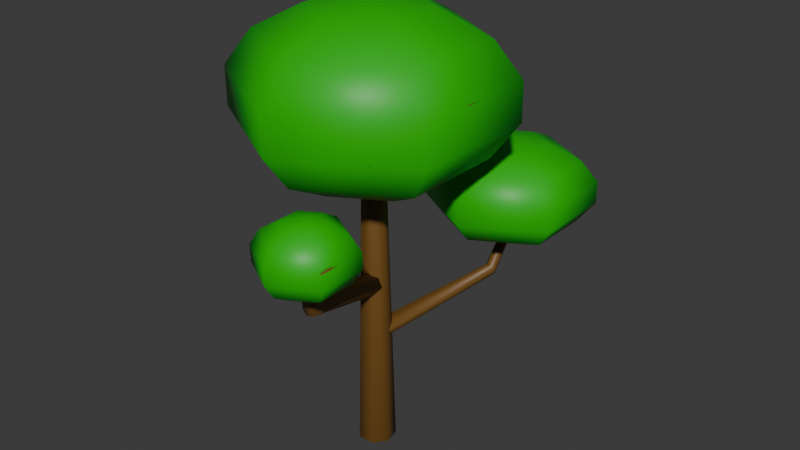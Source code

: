 # Source: tree.blend  (saved by Blender 5.0.119; exported with 4.5.12 LTS)
import bpy
from mathutils import Matrix  # noqa: F401  (used for matrix-valued properties, if any)

bpy.ops.wm.read_factory_settings(use_empty=True)
scene = bpy.context.scene
scene.name = 'Scene'

# ---- collections
col_collection = bpy.data.collections.new('Collection'); scene.collection.children.link(col_collection)

# ---- images (referenced by path relative to the original .blend; pixels are not part of the script)
import os
ASSET_DIR = os.environ.get("B2B_ASSET_DIR", "")  # directory of the original .blend (textures are referenced by path, not embedded)
HERE = os.path.dirname(os.path.abspath(__file__))  # packed textures are extracted next to this script under _unpacked/

def load_image(name, relpath, width, height, colorspace="sRGB"):
    """Load a texture the original file referenced (path relative to the .blend, or extracted next to this script)."""
    p = next((c for c in (os.path.join(HERE, relpath), os.path.join(ASSET_DIR, relpath)) if relpath and os.path.exists(c)), "")
    if p:
        img = bpy.data.images.load(p, check_existing=True)
        img.name = name
    else:  # same state as the original file: an image datablock whose file is absent (Cycles renders it pink)
        img = bpy.data.images.new(name, width, height)
        img.source = "FILE"
        img.filepath = "//" + (relpath or name)
    img.colorspace_settings.name = colorspace
    return img
img_material_001_base_color = load_image('Material.001 Base Color', '_unpacked/Material.83f7a382.png', 1024, 1024, 'sRGB')

# ---- materials (node trees are filled in below, after node groups)
mat_material_001 = bpy.data.materials.new('Material.001')

# ---- material node trees
mat_material_001.use_nodes = True; mat_material_001.node_tree.nodes.clear()
_N = mat_material_001.node_tree.nodes; _L = mat_material_001.node_tree.links
n0 = _N.new('ShaderNodeBsdfPrincipled'); n0.name = 'Principled BSDF'; n0.location = (-200, 100)
n1 = _N.new('ShaderNodeOutputMaterial'); n1.name = 'Material Output'; n1.location = (200, 100)
n2 = _N.new('ShaderNodeTexImage'); n2.name = 'Image Texture'; n2.location = (-490, 75)
n2.image = img_material_001_base_color
_L.new(n0.outputs[0], n1.inputs[0])
_L.new(n2.outputs[0], n0.inputs[0])
n1.is_active_output = True

# ---- world
world_world = bpy.data.worlds.new('World'); scene.world = world_world
world_world.use_nodes = True; world_world.node_tree.nodes.clear()
_N = world_world.node_tree.nodes; _L = world_world.node_tree.links
n0 = _N.new('ShaderNodeOutputWorld'); n0.name = 'World Output'; n0.location = (200, 100)
n1 = _N.new('ShaderNodeBackground'); n1.name = 'Background'; n1.location = (-200, 100)
n1.inputs[0].default_value = (0.05088, 0.05088, 0.05088, 1.0)
_L.new(n1.outputs[0], n0.inputs[0])
n0.is_active_output = True
world_world.color = (0.05088, 0.05088, 0.05088)
world_world.sun_shadow_jitter_overblur = 0.0

# ---- meshes
me_cylinder_001 = bpy.data.meshes.new('Cylinder.001')
me_cylinder_001.from_pydata([(-1.889, 0.2042, -0.4856), (-1.857, 0.4077, -3.278), (-2.078, 0.1132, -0.4858), (-2.205, 0.24, -3.279), (-2.125, -0.09138, -0.4859), (-2.291, -0.1367, -3.279), (-1.994, -0.2554, -0.4857), (-2.05, -0.4387, -3.279), (-1.784, -0.2554, -0.4854), (-1.664, -0.4387, -3.278), (-1.654, -0.09138, -0.4853), (-1.423, -0.1367, -3.278), (-1.7, 0.1132, -0.4853), (-1.509, 0.24, -3.278), (-1.88, -0.06286, -1.091), (-1.881, 1.306, -1.024), (-1.883, 2.404, -0.8348), (-1.889, 3.014, -0.2589), (-1.893, 2.404, 0.01402), (-1.895, 1.306, 0.2029), (-1.896, -0.06286, 0.2703), (-3.066, 0.6218, -1.025), (-4.02, 1.171, -0.8376), (-4.55, 1.476, -0.5654), (-4.554, 1.476, -0.2624), (-4.029, 1.171, 0.01123), (-3.081, 0.6218, 0.2014), (-3.066, -0.7475, -1.025), (-4.02, -1.297, -0.8376), (-4.55, -1.601, -0.5654), (-4.554, -1.601, -0.2624), (-4.029, -1.297, 0.01123), (-3.081, -0.7475, 0.2014), (-1.881, -1.432, -1.024), (-1.883, -2.53, -0.8348), (-1.886, -3.14, -0.5619), (-1.889, -3.14, -0.2589), (-1.893, -2.53, 0.01402), (-1.895, -1.432, 0.2029), (-0.6948, -0.7475, -1.022), (0.2539, -1.297, -0.8321), (0.7785, -1.601, -0.5584), (0.775, -1.601, -0.2555), (0.2441, -1.297, 0.0168), (-0.709, -0.7475, 0.2044), (-0.6948, 0.6218, -1.022), (0.2539, 1.171, -0.8321), (0.7785, 1.476, -0.5584), (0.775, 1.476, -0.2555), (0.2441, 1.171, 0.0168), (-0.709, 0.6218, 0.2044), (-1.886, 3.014, -0.5619), (-1.157, -2.62, -1.602), (-1.296, -2.634, -1.582), (-1.254, -2.114, -1.646), (-1.409, -2.13, -1.624), (-1.068, -2.898, -1.281), (-1.152, -2.882, -1.269), (-1.157, -2.62, -1.602), (-1.66, 0.01486, -1.831), (-1.296, -2.634, -1.582), (-1.885, -0.00785, -1.799), (-1.422, -2.682, -1.605), (-2.09, -0.08534, -1.836), (-1.441, -2.727, -1.653), (-2.121, -0.1593, -1.914), (-1.339, -2.736, -1.69), (-1.955, -0.174, -1.974), (-1.192, -2.702, -1.688), (-1.716, -0.1183, -1.971), (-1.111, -2.65, -1.649), (-1.584, -0.03432, -1.908), (-1.254, -2.114, -1.646), (-1.409, -2.13, -1.624), (-1.55, -2.183, -1.649), (-1.572, -2.234, -1.703), (-1.457, -2.244, -1.744), (-1.292, -2.206, -1.742), (-1.202, -2.148, -1.699), (-1.068, -2.898, -1.281), (-1.152, -2.882, -1.269), (-1.223, -2.941, -1.267), (-1.227, -3.029, -1.275), (-1.161, -3.081, -1.288), (-1.075, -3.058, -1.296), (-1.034, -2.976, -1.293), (-1.201, -2.804, -1.497), (-1.202, -2.306, -1.469), (-1.203, -1.907, -1.391), (-1.205, -1.685, -1.151), (-1.207, -1.907, -1.038), (-1.207, -2.306, -0.9595), (-1.208, -2.804, -0.9315), (-1.633, -2.555, -1.47), (-1.98, -2.356, -1.392), (-2.173, -2.245, -1.278), (-2.175, -2.245, -1.153), (-1.984, -2.356, -1.039), (-1.639, -2.555, -0.96), (-0.6748, 3.306, -1.674), (-1.945, -0.1818, -2.256), (-1.633, -3.054, -1.47), (-1.98, -3.253, -1.392), (-2.173, -3.364, -1.278), (-2.175, -3.364, -1.153), (-1.984, -3.253, -1.039), (-1.639, -3.054, -0.96), (-0.5604, 3.276, -1.68), (-1.751, -0.233, -2.267), (-1.202, -3.303, -1.469), (-1.203, -3.702, -1.391), (-1.204, -3.924, -1.277), (-1.205, -3.924, -1.151), (-1.207, -3.702, -1.038), (-1.207, -3.303, -0.9595), (-0.4885, 3.297, -1.71), (-1.629, -0.1968, -2.318), (-0.7701, -3.054, -1.468), (-0.425, -3.253, -1.39), (-0.2343, -3.364, -1.276), (-0.2358, -3.364, -1.15), (-0.4291, -3.253, -1.037), (-0.776, -3.054, -0.9589), (-0.5134, 3.354, -1.741), (-1.671, -0.1004, -2.371), (-0.7701, -2.555, -1.468), (-0.425, -2.356, -1.39), (-0.2343, -2.245, -1.276), (-0.2358, -2.245, -1.15), (-0.4291, -2.356, -1.037), (-0.776, -2.555, -0.9589), (-0.6162, 3.404, -1.749), (-1.846, -0.01652, -2.385), (-0.7195, 3.409, -1.729), (-2.021, -0.00821, -2.35), (-1.204, -1.685, -1.277), (-0.7456, 3.365, -1.695), (-2.065, -0.08176, -2.293), (-0.8162, 2.776, -2.019), (-0.6889, 2.742, -2.026), (-0.6089, 2.766, -2.06), (-0.6366, 2.829, -2.094), (-0.751, 2.884, -2.103), (-0.866, 2.89, -2.08), (-0.895, 2.842, -2.043), (-0.6487, 3.302, -1.795), (-0.6491, 4.183, -1.755), (-0.6504, 4.89, -1.644), (-0.6543, 5.282, -1.306), (-0.6562, 4.89, -1.145), (-0.6575, 4.183, -1.034), (-0.6579, 3.302, -0.9943), (-1.412, 3.743, -1.756), (-2.025, 4.096, -1.646), (-2.367, 4.292, -1.486), (-2.369, 4.292, -1.308), (-2.031, 4.096, -1.147), (-1.42, 3.743, -1.035), (-1.412, 2.862, -1.756), (-2.025, 2.508, -1.646), (-2.367, 2.312, -1.486), (-2.369, 2.312, -1.308), (-2.031, 2.508, -1.147), (-1.42, 2.862, -1.035), (-0.6491, 2.421, -1.755), (-0.6504, 1.715, -1.644), (-0.6523, 1.323, -1.484), (-0.6543, 1.323, -1.306), (-0.6562, 1.715, -1.145), (-0.6575, 2.421, -1.034), (0.1138, 2.862, -1.754), (0.7243, 2.508, -1.643), (1.062, 2.312, -1.482), (1.06, 2.312, -1.303), (0.7186, 2.508, -1.143), (0.1055, 2.862, -1.033), (0.1138, 3.743, -1.754), (0.7243, 4.096, -1.643), (1.062, 4.292, -1.482), (1.06, 4.292, -1.303), (0.7186, 4.096, -1.143), (0.1055, 3.743, -1.033), (-0.6523, 5.282, -1.484)], [], [(0, 1, 3, 2), (2, 3, 5, 4), (4, 5, 7, 6), (6, 7, 9, 8), (8, 9, 11, 10), (3, 1, 13, 11, 9, 7, 5), (10, 11, 13, 12), (12, 13, 1, 0), (0, 2, 4, 6, 8, 10, 12), (51, 16, 22, 23), (15, 14, 21), (19, 18, 25, 26), (17, 51, 23, 24), (16, 15, 21, 22), (20, 19, 26), (18, 17, 24, 25), (20, 26, 32), (25, 24, 30, 31), (23, 22, 28, 29), (21, 14, 27), (26, 25, 31, 32), (24, 23, 29, 30), (22, 21, 27, 28), (29, 28, 34, 35), (27, 14, 33), (32, 31, 37, 38), (30, 29, 35, 36), (28, 27, 33, 34), (20, 32, 38), (31, 30, 36, 37), (38, 37, 43, 44), (36, 35, 41, 42), (34, 33, 39, 40), (20, 38, 44), (37, 36, 42, 43), (35, 34, 40, 41), (33, 14, 39), (44, 43, 49, 50), (42, 41, 47, 48), (40, 39, 45, 46), (20, 44, 50), (43, 42, 48, 49), (41, 40, 46, 47), (39, 14, 45), (46, 45, 15, 16), (20, 50, 19), (49, 48, 17, 18), (47, 46, 16, 51), (45, 14, 15), (50, 49, 18, 19), (48, 47, 51, 17), (52, 54, 55, 53), (52, 53, 57, 56), (72, 59, 61, 73), (73, 61, 63, 74), (74, 63, 65, 75), (75, 65, 67, 76), (76, 67, 69, 77), (61, 59, 71, 69, 67, 65, 63), (77, 69, 71, 78), (78, 71, 59, 72), (62, 64, 82, 81), (70, 78, 72, 58), (68, 77, 78, 70), (66, 76, 77, 68), (64, 75, 76, 66), (62, 74, 75, 64), (60, 73, 74, 62), (79, 80, 81, 82, 83, 84, 85), (68, 70, 85, 84), (64, 66, 83, 82), (70, 58, 79, 85), (60, 62, 81, 80), (66, 68, 84, 83), (92, 91, 98), (90, 89, 96, 97), (135, 88, 94, 95), (87, 86, 93), (91, 90, 97, 98), (89, 135, 95, 96), (88, 87, 93, 94), (94, 93, 101, 102), (92, 98, 106), (97, 96, 104, 105), (95, 94, 102, 103), (93, 86, 101), (98, 97, 105, 106), (96, 95, 103, 104), (92, 106, 114), (105, 104, 112, 113), (103, 102, 110, 111), (101, 86, 109), (106, 105, 113, 114), (104, 103, 111, 112), (102, 101, 109, 110), (113, 112, 120, 121), (111, 110, 118, 119), (109, 86, 117), (114, 113, 121, 122), (112, 111, 119, 120), (110, 109, 117, 118), (92, 114, 122), (117, 86, 125), (122, 121, 129, 130), (120, 119, 127, 128), (118, 117, 125, 126), (92, 122, 130), (121, 120, 128, 129), (119, 118, 126, 127), (130, 129, 90, 91), (128, 127, 135, 89), (126, 125, 87, 88), (92, 130, 91), (129, 128, 89, 90), (127, 126, 88, 135), (125, 86, 87), (144, 136, 133, 143), (143, 133, 131, 142), (142, 131, 123, 141), (141, 123, 115, 140), (140, 115, 107, 139), (133, 136, 99, 107, 115, 123, 131), (139, 107, 99, 138), (138, 99, 136, 144), (137, 134, 132, 124, 116, 108, 100), (100, 138, 144, 137), (108, 139, 138, 100), (116, 140, 139, 108), (124, 141, 140, 116), (132, 142, 141, 124), (134, 143, 142, 132), (137, 144, 143, 134), (182, 147, 153, 154), (146, 145, 152), (150, 149, 156, 157), (148, 182, 154, 155), (147, 146, 152, 153), (151, 150, 157), (149, 148, 155, 156), (151, 157, 163), (156, 155, 161, 162), (154, 153, 159, 160), (152, 145, 158), (157, 156, 162, 163), (155, 154, 160, 161), (153, 152, 158, 159), (160, 159, 165, 166), (158, 145, 164), (163, 162, 168, 169), (161, 160, 166, 167), (159, 158, 164, 165), (151, 163, 169), (162, 161, 167, 168), (169, 168, 174, 175), (167, 166, 172, 173), (165, 164, 170, 171), (151, 169, 175), (168, 167, 173, 174), (166, 165, 171, 172), (164, 145, 170), (175, 174, 180, 181), (173, 172, 178, 179), (171, 170, 176, 177), (151, 175, 181), (174, 173, 179, 180), (172, 171, 177, 178), (170, 145, 176), (177, 176, 146, 147), (151, 181, 150), (180, 179, 148, 149), (178, 177, 147, 182), (176, 145, 146), (181, 180, 149, 150), (179, 178, 182, 148)])
me_cylinder_001.polygons.foreach_set('use_smooth', [True] * 174)
_uv = me_cylinder_001.uv_layers.new(name='UVMap')
_uv.uv.foreach_set('vector', [0.3319, 0.7246, 0.3203, 0.5007, 0.3359, 0.4972, 0.3404, 0.7227, 0.3404, 0.7227, 0.3359, 0.4972, 0.3668, 0.4972, 0.3572, 0.7227, 0.3572, 0.7227, 0.3668, 0.4972, 0.3897, 0.5007, 0.3696, 0.7246, 0.8741, 0.2262, 0.8611, 0.0003703, 0.8885, -1.003e-08, 0.889, 0.226, 0.889, 0.226, 0.8885, -1.003e-08, 0.9173, 0.0003703, 0.9046, 0.2262, 0.4854, 0.8797, 0.455, 0.8867, 0.4306, 0.8672, 0.4306, 0.836, 0.455, 0.8165, 0.4854, 0.8235, 0.499, 0.8516, 0.8723, 0.4529, 0.8611, 0.2271, 0.8842, 0.2262, 0.8848, 0.4525, 0.8848, 0.4525, 0.8842, 0.2262, 0.915, 0.2271, 0.9016, 0.4529, 0.5361, 0.844, 0.5229, 0.8546, 0.5063, 0.8508, 0.499, 0.8356, 0.5063, 0.8203, 0.5229, 0.8165, 0.5361, 0.8271, 4.184e-08, 0.1243, 0.04268, 0.1489, 0.04268, 0.3483, 6.346e-09, 0.3729, 0.1195, 0.1933, 0.2154, 0.2486, 0.1195, 0.3039, 0.645, 0.3606, 0.6453, 0.4485, 0.4727, 0.3487, 0.5492, 0.3053, 0.3203, 0.8871, 0.2961, 0.8855, 0.2769, 0.7444, 0.3011, 0.7461, 0.04268, 0.1489, 0.1195, 0.1933, 0.1195, 0.3039, 0.04268, 0.3483, 0.6448, 0.2504, 0.645, 0.3606, 0.5492, 0.3053, 0.6453, 0.4485, 0.6458, 0.4966, 0.4306, 0.3722, 0.4727, 0.3487, 0.6448, 0.2504, 0.5492, 0.3053, 0.5492, 0.1948, 0.4727, 0.3487, 0.4306, 0.3722, 0.4306, 0.1239, 0.4727, 0.1496, 6.346e-09, 0.3729, 0.04268, 0.3483, 0.2153, 0.448, 0.2153, 0.4972, 0.1195, 0.3039, 0.2154, 0.2486, 0.2154, 0.3592, 0.5492, 0.3053, 0.4727, 0.3487, 0.4727, 0.1496, 0.5492, 0.1948, 0.3011, 0.7461, 0.2769, 0.7444, 0.2961, 0.4972, 0.3203, 0.4988, 0.04268, 0.3483, 0.1195, 0.3039, 0.2154, 0.3592, 0.2153, 0.448, 0.2153, 0.4972, 0.2153, 0.448, 0.388, 0.3483, 0.4306, 0.3729, 0.2154, 0.3592, 0.2154, 0.2486, 0.3112, 0.3039, 0.5492, 0.1948, 0.4727, 0.1496, 0.6453, 0.05025, 0.645, 0.1396, 0.9734, 0.8758, 0.9489, 0.8755, 0.9451, 0.7451, 0.9695, 0.7455, 0.2153, 0.448, 0.2154, 0.3592, 0.3112, 0.3039, 0.388, 0.3483, 0.6448, 0.2504, 0.5492, 0.1948, 0.645, 0.1396, 0.4727, 0.1496, 0.4306, 0.1239, 0.6458, -3.956e-09, 0.6453, 0.05025, 0.645, 0.1396, 0.6453, 0.05025, 0.8179, 0.15, 0.7407, 0.195, 0.9695, 0.7455, 0.9451, 0.7451, 0.9489, 0.4966, 0.9734, 0.497, 0.388, 0.3483, 0.3112, 0.3039, 0.3112, 0.1933, 0.388, 0.1489, 0.6448, 0.2504, 0.645, 0.1396, 0.7407, 0.195, 0.6453, 0.05025, 0.6458, -3.956e-09, 0.8611, 0.1244, 0.8179, 0.15, 0.4306, 0.3729, 0.388, 0.3483, 0.388, 0.1489, 0.4306, 0.1243, 0.3112, 0.3039, 0.2154, 0.2486, 0.3112, 0.1933, 0.7407, 0.195, 0.8179, 0.15, 0.8179, 0.3491, 0.7407, 0.3055, 0.4223, 0.8876, 0.3978, 0.8869, 0.3897, 0.7448, 0.4141, 0.7455, 0.388, 0.1489, 0.3112, 0.1933, 0.2154, 0.1379, 0.2153, 0.04922, 0.6448, 0.2504, 0.7407, 0.195, 0.7407, 0.3055, 0.8179, 0.15, 0.8611, 0.1244, 0.8611, 0.3727, 0.8179, 0.3491, 0.4306, 0.1243, 0.388, 0.1489, 0.2153, 0.04922, 0.2153, 2.892e-08, 0.3112, 0.1933, 0.2154, 0.2486, 0.2154, 0.1379, 0.2153, 0.04922, 0.2154, 0.1379, 0.1195, 0.1933, 0.04268, 0.1489, 0.6448, 0.2504, 0.7407, 0.3055, 0.645, 0.3606, 0.8179, 0.3491, 0.8611, 0.3727, 0.6458, 0.4966, 0.6453, 0.4485, 0.2153, 2.892e-08, 0.2153, 0.04922, 0.04268, 0.1489, 4.184e-08, 0.1243, 0.2154, 0.1379, 0.2154, 0.2486, 0.1195, 0.1933, 0.7407, 0.3055, 0.8179, 0.3491, 0.6453, 0.4485, 0.645, 0.3606, 0.4141, 0.7455, 0.3897, 0.7448, 0.3978, 0.4972, 0.4223, 0.4979, 0.5486, 0.8165, 0.5486, 0.8579, 0.5361, 0.859, 0.5374, 0.8176, 0.4223, 0.5451, 0.4301, 0.5413, 0.4301, 0.5747, 0.4246, 0.5779, 0.3529, 0.8011, 0.356, 0.9752, 0.3379, 0.9772, 0.3404, 0.8025, 0.3404, 0.8025, 0.3379, 0.9772, 0.3203, 0.9743, 0.3283, 0.8005, 0.3752, 0.891, 0.356, 0.7246, 0.3639, 0.7289, 0.3806, 0.8939, 0.8949, 0.5699, 0.9088, 0.7428, 0.8958, 0.7393, 0.886, 0.5675, 0.886, 0.5675, 0.8958, 0.7393, 0.876, 0.7402, 0.8724, 0.5681, 0.8877, 0.7515, 0.8695, 0.75, 0.8643, 0.745, 0.876, 0.7402, 0.8958, 0.7393, 0.9088, 0.7428, 0.9052, 0.7483, 0.8724, 0.5681, 0.876, 0.7402, 0.8643, 0.745, 0.8643, 0.5714, 0.8675, 0.8811, 0.881, 0.7565, 0.8891, 0.7515, 0.8731, 0.8776, 0.3798, 0.9305, 0.3846, 0.9331, 0.3584, 0.9637, 0.356, 0.9569, 0.8643, 0.9106, 0.8675, 0.8811, 0.8731, 0.8776, 0.8693, 0.9075, 0.8715, 0.5273, 0.8724, 0.5681, 0.8643, 0.5714, 0.8643, 0.5302, 0.8837, 0.5267, 0.886, 0.5675, 0.8724, 0.5681, 0.8715, 0.5273, 0.8917, 0.5289, 0.8949, 0.5699, 0.886, 0.5675, 0.8837, 0.5267, 0.3798, 0.9305, 0.3752, 0.891, 0.3806, 0.8939, 0.3846, 0.9331, 0.341, 0.761, 0.3404, 0.8025, 0.3283, 0.8005, 0.3302, 0.7592, 0.3546, 0.7376, 0.3482, 0.7402, 0.3417, 0.7368, 0.3399, 0.7298, 0.3442, 0.7246, 0.3514, 0.725, 0.356, 0.7308, 0.4223, 0.5779, 0.4304, 0.5797, 0.4284, 0.6085, 0.4223, 0.6091, 0.4223, 0.6123, 0.4291, 0.6091, 0.4291, 0.6407, 0.4265, 0.642, 0.8643, 0.9106, 0.8693, 0.9075, 0.8891, 0.9337, 0.8867, 0.939, 0.341, 0.761, 0.3302, 0.7592, 0.3417, 0.7368, 0.3482, 0.7402, 0.8837, 0.5267, 0.8715, 0.5273, 0.8671, 0.4973, 0.8742, 0.4966, 0.7855, 0.7687, 0.7856, 0.8088, 0.7507, 0.7887, 0.7857, 0.8408, 0.7859, 0.8582, 0.7076, 0.813, 0.7229, 0.8045, 0.786, 0.6775, 0.7859, 0.6596, 0.8488, 0.6233, 0.8643, 0.6323, 0.7859, 0.6273, 0.7859, 0.5871, 0.8208, 0.6072, 0.7856, 0.8088, 0.7857, 0.8408, 0.7229, 0.8045, 0.7507, 0.7887, 0.9062, 0.8934, 0.8961, 0.8927, 0.8891, 0.8414, 0.8992, 0.8421, 0.7859, 0.6596, 0.7859, 0.6273, 0.8208, 0.6072, 0.8488, 0.6233, 0.8488, 0.6233, 0.8208, 0.6072, 0.8208, 0.5669, 0.8488, 0.5508, 0.7855, 0.7687, 0.7507, 0.7887, 0.7507, 0.7485, 0.7229, 0.8045, 0.7076, 0.813, 0.7076, 0.7226, 0.7229, 0.732, 0.8643, 0.6323, 0.8488, 0.6233, 0.8488, 0.5508, 0.8643, 0.5419, 0.8208, 0.6072, 0.7859, 0.5871, 0.8208, 0.5669, 0.7507, 0.7887, 0.7229, 0.8045, 0.7229, 0.732, 0.7507, 0.7485, 0.8992, 0.8421, 0.8891, 0.8414, 0.8961, 0.7515, 0.9062, 0.7521, 0.7855, 0.7687, 0.7507, 0.7485, 0.7856, 0.7284, 0.7229, 0.732, 0.7076, 0.7226, 0.7859, 0.6775, 0.7857, 0.6959, 0.8643, 0.5419, 0.8488, 0.5508, 0.7859, 0.5145, 0.786, 0.4966, 0.8208, 0.5669, 0.7859, 0.5871, 0.7859, 0.5468, 0.7507, 0.7485, 0.7229, 0.732, 0.7857, 0.6959, 0.7856, 0.7284, 0.9397, 0.4488, 0.9295, 0.4487, 0.9281, 0.4013, 0.9383, 0.4014, 0.8488, 0.5508, 0.8208, 0.5669, 0.7859, 0.5468, 0.7859, 0.5145, 0.7857, 0.6959, 0.7859, 0.6775, 0.8643, 0.7228, 0.8485, 0.7322, 0.786, 0.4966, 0.7859, 0.5145, 0.7231, 0.5508, 0.7076, 0.5419, 0.7859, 0.5468, 0.7859, 0.5871, 0.7511, 0.5669, 0.7856, 0.7284, 0.7857, 0.6959, 0.8485, 0.7322, 0.8204, 0.7486, 0.9383, 0.4014, 0.9281, 0.4013, 0.9295, 0.3109, 0.9397, 0.311, 0.7859, 0.5145, 0.7859, 0.5468, 0.7511, 0.5669, 0.7231, 0.5508, 0.7855, 0.7687, 0.7856, 0.7284, 0.8204, 0.7486, 0.7511, 0.5669, 0.7859, 0.5871, 0.7511, 0.6072, 0.8204, 0.7486, 0.8485, 0.7322, 0.8485, 0.8046, 0.8204, 0.7888, 0.9281, 0.4529, 0.9179, 0.4527, 0.915, 0.4009, 0.9251, 0.4012, 0.7231, 0.5508, 0.7511, 0.5669, 0.7511, 0.6072, 0.7231, 0.6233, 0.7855, 0.7687, 0.8204, 0.7486, 0.8204, 0.7888, 0.8485, 0.7322, 0.8643, 0.7228, 0.8643, 0.8132, 0.8485, 0.8046, 0.7076, 0.5419, 0.7231, 0.5508, 0.7231, 0.6233, 0.7076, 0.6323, 0.8204, 0.7888, 0.8485, 0.8046, 0.7857, 0.8408, 0.7856, 0.8088, 0.9251, 0.4012, 0.915, 0.4009, 0.9179, 0.3109, 0.9281, 0.3111, 0.7231, 0.6233, 0.7511, 0.6072, 0.7859, 0.6273, 0.7859, 0.6596, 0.7855, 0.7687, 0.8204, 0.7888, 0.7856, 0.8088, 0.8485, 0.8046, 0.8643, 0.8132, 0.7859, 0.8582, 0.7857, 0.8408, 0.7076, 0.6323, 0.7231, 0.6233, 0.7859, 0.6596, 0.786, 0.6775, 0.7511, 0.6072, 0.7859, 0.5871, 0.7859, 0.6273, 0.9569, 0.2435, 0.9766, 0.2917, 0.9734, 0.2947, 0.9534, 0.247, 0.9496, 0.263, 0.9534, 0.3065, 0.9455, 0.3091, 0.9408, 0.2659, 0.9408, 0.2659, 0.9455, 0.3091, 0.9363, 0.3084, 0.9306, 0.2651, 0.4279, 0.642, 0.4277, 0.6724, 0.4226, 0.6724, 0.4223, 0.642, 0.4288, 0.5, 0.4281, 0.5413, 0.4223, 0.5387, 0.4223, 0.4972, 0.9096, 0.8045, 0.9088, 0.8006, 0.9158, 0.7983, 0.9253, 0.7992, 0.9302, 0.8028, 0.9268, 0.8063, 0.9176, 0.807, 0.9316, 0.7541, 0.9253, 0.7992, 0.9158, 0.7983, 0.921, 0.753, 0.921, 0.753, 0.9158, 0.7983, 0.9088, 0.8006, 0.9132, 0.7557, 0.9534, 0.00402, 0.9523, 0.01083, 0.9389, 0.0153, 0.9233, 0.01407, 0.9173, 0.00806, 0.9253, 0.001798, 0.9414, 1.395e-08, 0.9206, 0.4966, 0.921, 0.753, 0.9132, 0.7557, 0.9088, 0.5006, 0.9368, 0.4983, 0.9316, 0.7541, 0.921, 0.753, 0.9206, 0.4966, 0.9451, 0.5043, 0.937, 0.7581, 0.9316, 0.7541, 0.9368, 0.4983, 0.9233, 0.01407, 0.9306, 0.2651, 0.9266, 0.2612, 0.9173, 0.00806, 0.9389, 0.0153, 0.9408, 0.2659, 0.9306, 0.2651, 0.9233, 0.01407, 0.9523, 0.01083, 0.9496, 0.263, 0.9408, 0.2659, 0.9389, 0.0153, 0.9766, 2.68e-09, 0.9569, 0.2435, 0.9534, 0.247, 0.9713, 0.005197, 0.4306, 0.7365, 0.458, 0.7207, 0.5691, 0.7848, 0.5691, 0.8165, 0.5075, 0.6921, 0.5691, 0.6565, 0.5691, 0.7277, 0.2007, 0.6934, 0.2499, 0.7215, 0.1388, 0.7857, 0.1391, 0.7291, 1.0, 0.7474, 0.9858, 0.7464, 0.9734, 0.6557, 0.9876, 0.6566, 0.458, 0.7207, 0.5075, 0.6921, 0.5691, 0.7277, 0.5691, 0.7848, 0.1392, 0.6581, 0.2007, 0.6934, 0.1391, 0.7291, 0.2499, 0.7215, 0.2769, 0.7367, 0.1385, 0.8168, 0.1388, 0.7857, 0.1392, 0.6581, 0.1391, 0.7291, 0.0775, 0.6936, 0.1388, 0.7857, 0.1385, 0.8168, -2.442e-08, 0.7371, 0.02781, 0.7218, 0.5691, 0.8165, 0.5691, 0.7848, 0.6802, 0.7207, 0.7076, 0.7365, 0.5691, 0.7277, 0.5691, 0.6565, 0.6308, 0.6921, 0.1391, 0.7291, 0.1388, 0.7857, 0.02781, 0.7218, 0.0775, 0.6936, 0.9876, 0.6566, 0.9734, 0.6557, 0.9858, 0.4966, 1.0, 0.4976, 0.5691, 0.7848, 0.5691, 0.7277, 0.6308, 0.6921, 0.6802, 0.7207, 0.7076, 0.7365, 0.6802, 0.7207, 0.6802, 0.5924, 0.7076, 0.5766, 0.6308, 0.6921, 0.5691, 0.6565, 0.6308, 0.6209, 0.0775, 0.6936, 0.02781, 0.7218, 0.02781, 0.5937, 0.0775, 0.6225, 0.9903, 0.9913, 0.9759, 0.9911, 0.9734, 0.9072, 0.9878, 0.9075, 0.6802, 0.7207, 0.6308, 0.6921, 0.6308, 0.6209, 0.6802, 0.5924, 0.1392, 0.6581, 0.0775, 0.6936, 0.0775, 0.6225, 0.02781, 0.7218, -2.442e-08, 0.7371, 2.039e-08, 0.5773, 0.02781, 0.5937, 0.0775, 0.6225, 0.02781, 0.5937, 0.1388, 0.5294, 0.1391, 0.5869, 0.9878, 0.9075, 0.9734, 0.9072, 0.9759, 0.7474, 0.9903, 0.7476, 0.6802, 0.5924, 0.6308, 0.6209, 0.5691, 0.5853, 0.5691, 0.5283, 0.1392, 0.6581, 0.0775, 0.6225, 0.1391, 0.5869, 0.02781, 0.5937, 2.039e-08, 0.5773, 0.1385, 0.4972, 0.1388, 0.5294, 0.7076, 0.5766, 0.6802, 0.5924, 0.5691, 0.5283, 0.5691, 0.4966, 0.6308, 0.6209, 0.5691, 0.6565, 0.5691, 0.5853, 0.1391, 0.5869, 0.1388, 0.5294, 0.2499, 0.5934, 0.2007, 0.6223, 0.9962, 0.2511, 0.9818, 0.2507, 0.9766, 0.1593, 0.991, 0.1597, 0.5691, 0.5283, 0.5691, 0.5853, 0.5075, 0.6209, 0.458, 0.5924, 0.1392, 0.6581, 0.1391, 0.5869, 0.2007, 0.6223, 0.1388, 0.5294, 0.1385, 0.4972, 0.2769, 0.5769, 0.2499, 0.5934, 0.5691, 0.4966, 0.5691, 0.5283, 0.458, 0.5924, 0.4306, 0.5766, 0.5691, 0.5853, 0.5691, 0.6565, 0.5075, 0.6209, 0.458, 0.5924, 0.5075, 0.6209, 0.5075, 0.6921, 0.458, 0.7207, 0.1392, 0.6581, 0.2007, 0.6223, 0.2007, 0.6934, 0.2499, 0.5934, 0.2769, 0.5769, 0.2769, 0.7367, 0.2499, 0.7215, 0.4306, 0.5766, 0.458, 0.5924, 0.458, 0.7207, 0.4306, 0.7365, 0.5075, 0.6209, 0.5691, 0.6565, 0.5075, 0.6921, 0.2007, 0.6223, 0.2499, 0.5934, 0.2499, 0.7215, 0.2007, 0.6934, 0.991, 0.1597, 0.9766, 0.1593, 0.9818, 1.903e-09, 0.9962, 0.0004027])
me_cylinder_001.materials.append(mat_material_001)
me_cylinder_001.update()

# ---- objects
ob_cylinder = bpy.data.objects.new('Cylinder', me_cylinder_001)

# ---- transforms, parenting, visibility, modifiers, constraints
ob_cylinder.location = (0.0, 0.0, 0.0)
ob_cylinder.rotation_euler = (0.0, -6.283, 0.0)
ob_cylinder.scale = (0.2205, 0.2205, 0.6565)

# ---- collection membership
col_collection.objects.link(ob_cylinder)

# ---- scene / render settings (as saved in the file)
scene.frame_start = 1; scene.frame_end = 250; scene.frame_set(22)
scene.render.engine = 'BLENDER_EEVEE_NEXT'
scene.render.bake_bias = 0.0
scene.render.bake_samples = 0
scene.cycles.sampling_pattern = 'TABULATED_SOBOL'
scene.eevee.use_volume_custom_range = False
bpy.context.view_layer.update()

# ---- added for rendering (the .blend has no active camera and no usable light): camera, sun
cam_auto = bpy.data.cameras.new('AutoCamera')
cam_auto.lens = 50.0
cam_auto.sensor_width = 36.0
cam_auto.clip_end = 1000.0
ob_auto_camera = bpy.data.objects.new('AutoCamera', cam_auto)
scene.collection.objects.link(ob_auto_camera)
ob_auto_camera.location = (2.69537, -3.54673, 1.47667)
ob_auto_camera.rotation_euler = (1.09748, -7.21219e-08, 0.694738)
scene.camera = ob_auto_camera
light_auto_sun = bpy.data.lights.new('AutoSun', 'SUN')
light_auto_sun.energy = 3.0
light_auto_sun.angle = 0.0523599
ob_auto_sun = bpy.data.objects.new('AutoSun', light_auto_sun)
scene.collection.objects.link(ob_auto_sun)
ob_auto_sun.rotation_euler = (0.872665, 0.174533, 0.523599)
bpy.context.view_layer.update()
